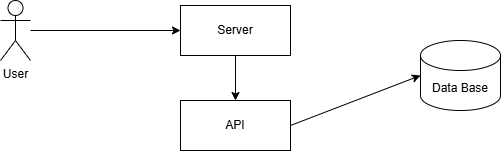

The diagram above was exported from draw.io. Its source (the exported page's mxGraphModel, read from the mxfile embedded in the PNG):
<mxGraphModel dx="890" dy="530" grid="1" gridSize="10" guides="1" tooltips="1" connect="1" arrows="1" fold="1" page="1" pageScale="1" pageWidth="850" pageHeight="1100" math="0" shadow="0">
  <root>
    <mxCell id="0" />
    <mxCell id="1" parent="0" />
    <mxCell id="bZF4dACzU3j7lHmCTeRl-1" edge="1" parent="1" source="bZF4dACzU3j7lHmCTeRl-2" style="edgeStyle=none;html=1;entryX=0;entryY=0.5;entryDx=0;entryDy=0;" target="bZF4dACzU3j7lHmCTeRl-3">
      <mxGeometry relative="1" as="geometry" />
    </mxCell>
    <mxCell id="bZF4dACzU3j7lHmCTeRl-2" parent="1" style="shape=umlActor;verticalLabelPosition=bottom;verticalAlign=top;html=1;labelPerimeter=1;" value="User" vertex="1">
      <mxGeometry height="60" width="30" x="60" y="40" as="geometry" />
    </mxCell>
    <mxCell id="85GY8J-t5o8VcSPXMaAM-3" edge="1" parent="1" source="bZF4dACzU3j7lHmCTeRl-3" style="edgeStyle=none;html=1;exitX=0.5;exitY=1;exitDx=0;exitDy=0;entryX=0.5;entryY=0;entryDx=0;entryDy=0;" target="85GY8J-t5o8VcSPXMaAM-2">
      <mxGeometry relative="1" as="geometry" />
    </mxCell>
    <mxCell id="bZF4dACzU3j7lHmCTeRl-3" parent="1" style="html=1;whiteSpace=wrap;" value="Server" vertex="1">
      <mxGeometry height="50" width="110" x="240" y="45" as="geometry" />
    </mxCell>
    <mxCell id="85GY8J-t5o8VcSPXMaAM-2" parent="1" style="html=1;whiteSpace=wrap;" value="API" vertex="1">
      <mxGeometry height="50" width="110" x="240" y="140" as="geometry" />
    </mxCell>
    <mxCell id="85GY8J-t5o8VcSPXMaAM-4" parent="1" style="shape=cylinder3;whiteSpace=wrap;html=1;boundedLbl=1;backgroundOutline=1;size=15;" value="Data Base" vertex="1">
      <mxGeometry height="70" width="80" x="480" y="80" as="geometry" />
    </mxCell>
    <mxCell id="85GY8J-t5o8VcSPXMaAM-5" edge="1" parent="1" source="85GY8J-t5o8VcSPXMaAM-2" style="edgeStyle=none;html=1;exitX=1;exitY=0.5;exitDx=0;exitDy=0;entryX=0;entryY=0.5;entryDx=0;entryDy=0;entryPerimeter=0;" target="85GY8J-t5o8VcSPXMaAM-4">
      <mxGeometry relative="1" as="geometry" />
    </mxCell>
  </root>
</mxGraphModel>